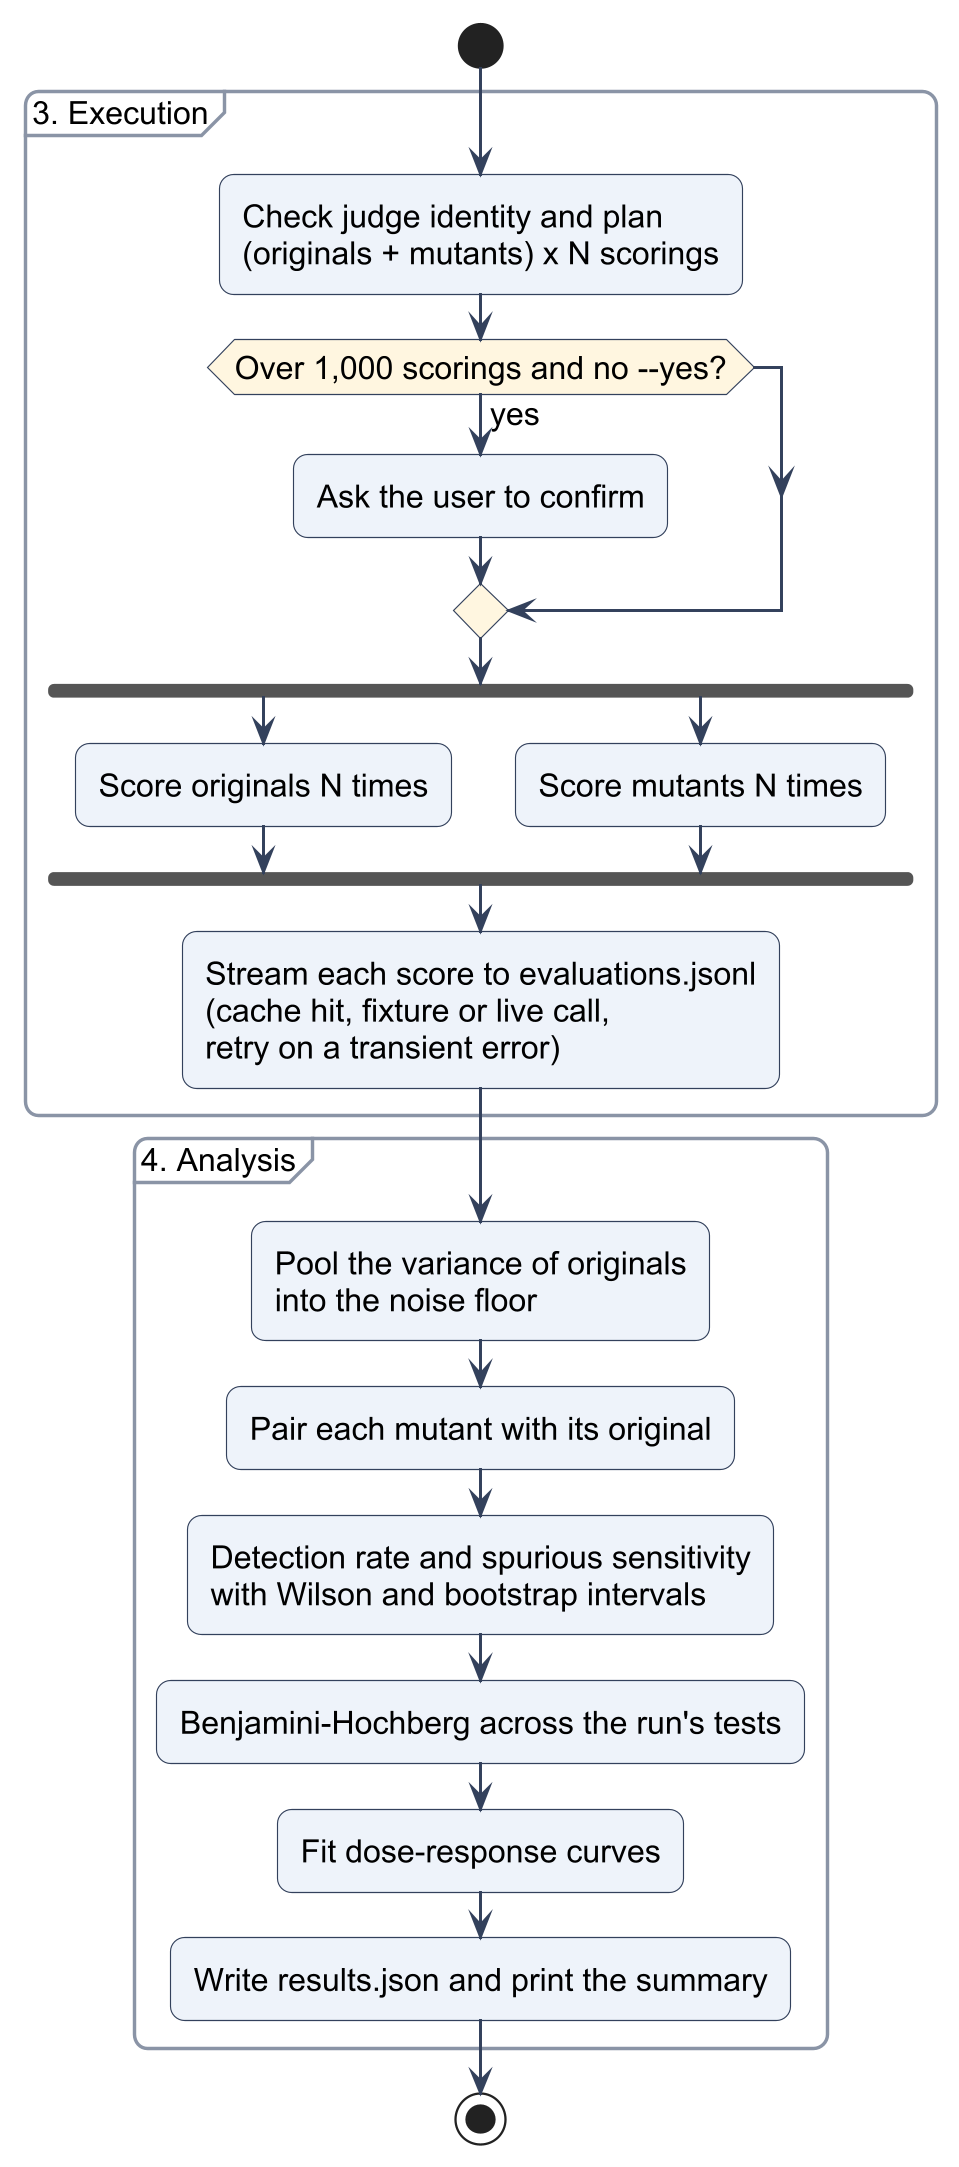

The diagram above was rendered by PlantUML. Its source (embedded in the PNG):
@startuml
!include _style.iuml
skinparam defaultFontSize 14
start
partition "3. Execution" {
  :Check judge identity and plan
  (originals + mutants) x N scorings;
  if (Over 1,000 scorings and no --yes?) then (yes)
    :Ask the user to confirm;
  endif
  fork
    :Score originals N times;
  fork again
    :Score mutants N times;
  end fork
  :Stream each score to evaluations.jsonl
  (cache hit, fixture or live call,
  retry on a transient error);
}
partition "4. Analysis" {
  :Pool the variance of originals
  into the noise floor;
  :Pair each mutant with its original;
  :Detection rate and spurious sensitivity
  with Wilson and bootstrap intervals;
  :Benjamini-Hochberg across the run's tests;
  :Fit dose-response curves;
  :Write results.json and print the summary;
}
stop
@enduml